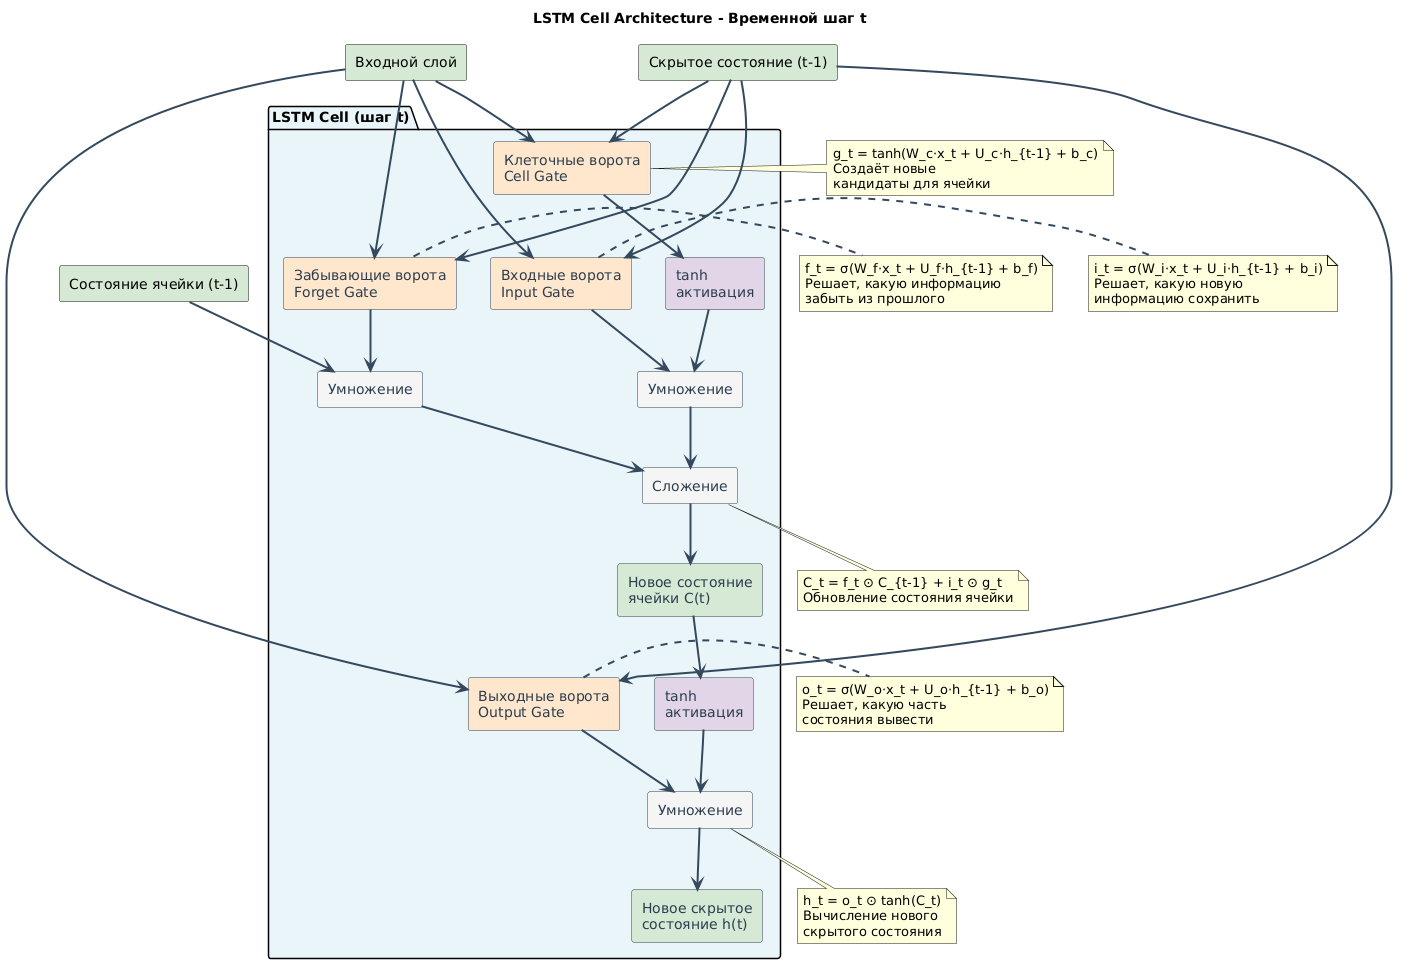

The diagram above was rendered by PlantUML. Its source (embedded in the PNG):
@startuml
skinparam componentStyle rectangle
skinparam backgroundColor #FEFEFE
skinparam component {
  BackgroundColor #E8F4F8
  BorderColor #2C3E50
  FontColor #2C3E50
}
skinparam arrow {
  Color #34495E
  Thickness 2
}

title LSTM Cell Architecture - Временной шаг t

rectangle "Входной слой" as input #D5E8D4
rectangle "Скрытое состояние (t-1)" as h_prev #D5E8D4
rectangle "Состояние ячейки (t-1)" as c_prev #D5E8D4

package "LSTM Cell (шаг t)" #E8F4F8 {
  
  component "Забывающие ворота\nForget Gate" as forget #FFE6CC
  component "Входные ворота\nInput Gate" as input_gate #FFE6CC
  component "Клеточные ворота\nCell Gate" as cell_gate #FFE6CC
  component "Выходные ворота\nOutput Gate" as output_gate #FFE6CC
  
  component "Умножение" as mul1 #F5F5F5
  component "Умножение" as mul2 #F5F5F5
  component "Умножение" as mul3 #F5F5F5
  component "Сложение" as add #F5F5F5
  
  component "tanh\nактивация" as tanh1 #E1D5E7
  component "tanh\nактивация" as tanh2 #E1D5E7
  
  component "Новое состояние\nячейки C(t)" as c_new #D5E8D4
  component "Новое скрытое\nсостояние h(t)" as h_new #D5E8D4
}

' Связи
input -down-> forget
input -down-> input_gate
input -down-> cell_gate
input -down-> output_gate

h_prev -down-> forget
h_prev -down-> input_gate
h_prev -down-> cell_gate
h_prev -down-> output_gate

c_prev -down-> mul1
forget -down-> mul1
mul1 -down-> add

input_gate -down-> mul2
cell_gate -down-> tanh1
tanh1 -down-> mul2
mul2 -down-> add

add -down-> c_new

c_new -down-> tanh2
tanh2 -down-> mul3
output_gate -down-> mul3
mul3 -down-> h_new

note right of forget
  f_t = σ(W_f·x_t + U_f·h_{t-1} + b_f)
  Решает, какую информацию
  забыть из прошлого
end note

note right of input_gate
  i_t = σ(W_i·x_t + U_i·h_{t-1} + b_i)
  Решает, какую новую
  информацию сохранить
end note

note right of cell_gate
  g_t = tanh(W_c·x_t + U_c·h_{t-1} + b_c)
  Создаёт новые
  кандидаты для ячейки
end note

note right of output_gate
  o_t = σ(W_o·x_t + U_o·h_{t-1} + b_o)
  Решает, какую часть
  состояния вывести
end note

note bottom of add
  C_t = f_t ⊙ C_{t-1} + i_t ⊙ g_t
  Обновление состояния ячейки
end note

note bottom of mul3
  h_t = o_t ⊙ tanh(C_t)
  Вычисление нового
  скрытого состояния
end note
@enduml